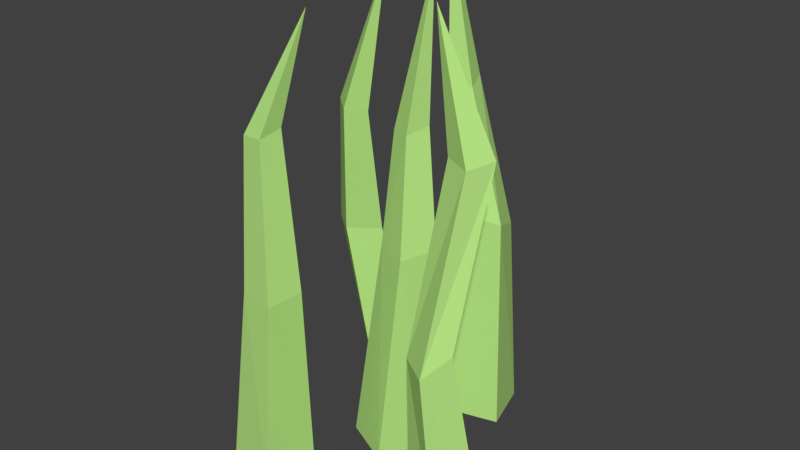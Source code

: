 # Source: Grass_4.blend  (saved by Blender 2.79.0; exported with 4.5.12 LTS)
import bpy
from mathutils import Matrix  # noqa: F401  (used for matrix-valued properties, if any)

bpy.ops.wm.read_factory_settings(use_empty=True)
scene = bpy.context.scene
scene.name = 'Scene'

# ---- collections
col_collection_1 = bpy.data.collections.new('Collection 1'); scene.collection.children.link(col_collection_1)

# ---- materials (node trees are filled in below, after node groups)
mat_grass = bpy.data.materials.new('Grass')
mat_grass.alpha_threshold = 0.0
mat_grass.use_transparent_shadow = False
mat_grass.diffuse_color = (0.4836, 0.8, 0.2325, 1.0)
mat_grass.roughness = 0.5

# ---- material node trees

# ---- world
world_world = bpy.data.worlds.new('World'); scene.world = world_world
world_world.color = (0.05088, 0.05088, 0.05088)
world_world.use_sun_shadow = False
world_world.sun_shadow_jitter_overblur = 0.0
world_world.cycles.sampling_method = 'MANUAL'

# ---- meshes
me_cube_006 = bpy.data.meshes.new('Cube.006')
me_cube_006.from_pydata([(0.09703, -0.1059, -0.01708), (0.09907, -0.115, 0.2661), (0.1291, -0.03137, -0.01708), (0.1254, -0.07548, 0.296), (0.1715, -0.1379, -0.01708), (0.1466, -0.1448, 0.2636), (0.2036, -0.06342, -0.01708), (0.1729, -0.1053, 0.2935), (0.1102, -0.04266, 0.5534), (0.1282, 0.0002382, 0.5584), (0.1534, -0.06052, 0.5512), (0.1714, -0.01763, 0.5563), (0.07111, -0.02212, 0.7549), (-0.0001708, 0.1148, 0.0), (0.01076, 0.1354, 0.3667), (-0.02442, 0.202, 0.0), (-0.006355, 0.1895, 0.3451), (0.08708, 0.139, 0.0), (0.06902, 0.1516, 0.3611), (0.06283, 0.2263, 0.0), (0.0519, 0.2057, 0.3395), (-0.05931, 0.1794, 0.5519), (-0.07167, 0.2156, 0.56), (-0.02222, 0.1912, 0.5558), (-0.03458, 0.2274, 0.5639), (-0.07854, 0.2007, 0.7984), (-0.08566, -0.02258, -2.98e-08), (-0.0475, 0.003545, 0.3535), (-0.04746, 0.05953, -2.98e-08), (-0.02378, 0.05927, 0.3578), (-0.003558, -0.06078, -2.98e-08), (0.008319, -0.01981, 0.3484), (0.03464, 0.02132, -2.98e-08), (0.03204, 0.03592, 0.3528), (-0.04815, 0.03395, 0.5286), (-0.03404, 0.06951, 0.5367), (-0.01228, 0.01885, 0.5324), (0.001819, 0.05441, 0.5406), (0.002671, 0.06102, 0.7843), (-0.1936, -0.1935, 0.0), (-0.1599, -0.1806, 0.3091), (-0.1766, -0.1045, 0.0), (-0.1505, -0.1208, 0.3135), (-0.1047, -0.2105, 0.0), (-0.1001, -0.1897, 0.304), (-0.08765, -0.1216, 0.0), (-0.09069, -0.1299, 0.3084), (-0.1691, -0.1525, 0.5468), (-0.1641, -0.1146, 0.555), (-0.1307, -0.1584, 0.5507), (-0.1257, -0.1205, 0.5588), (-0.1029, -0.08432, 0.7296), (-0.09656, 0.1699, -2.98e-08), (-0.1495, 0.1224, 0.2961), (-0.1537, 0.1058, -2.98e-08), (-0.1881, 0.0761, 0.303), (-0.1606, 0.227, -2.98e-08), (-0.1963, 0.1608, 0.2911), (-0.2178, 0.163, -2.98e-08), (-0.235, 0.1144, 0.298), (-0.1441, 0.08486, 0.5168), (-0.1678, 0.05489, 0.5249), (-0.174, 0.1097, 0.5207), (-0.1978, 0.07972, 0.5288), (-0.109, 0.08798, 0.7547)], [], [(0, 1, 3, 2), (2, 3, 7, 6), (6, 7, 5, 4), (4, 5, 1, 0), (2, 6, 4, 0), (3, 1, 8, 9), (8, 10, 12), (1, 5, 10, 8), (7, 3, 9, 11), (5, 7, 11, 10), (11, 9, 12), (10, 11, 12), (9, 8, 12), (13, 14, 16, 15), (15, 16, 20, 19), (19, 20, 18, 17), (17, 18, 14, 13), (15, 19, 17, 13), (16, 14, 21, 22), (21, 23, 25), (14, 18, 23, 21), (20, 16, 22, 24), (18, 20, 24, 23), (24, 22, 25), (23, 24, 25), (22, 21, 25), (26, 27, 29, 28), (28, 29, 33, 32), (32, 33, 31, 30), (30, 31, 27, 26), (28, 32, 30, 26), (29, 27, 34, 35), (34, 36, 38), (27, 31, 36, 34), (33, 29, 35, 37), (31, 33, 37, 36), (37, 35, 38), (36, 37, 38), (35, 34, 38), (39, 40, 42, 41), (41, 42, 46, 45), (45, 46, 44, 43), (43, 44, 40, 39), (41, 45, 43, 39), (42, 40, 47, 48), (47, 49, 51), (40, 44, 49, 47), (46, 42, 48, 50), (44, 46, 50, 49), (50, 48, 51), (49, 50, 51), (48, 47, 51), (52, 53, 55, 54), (54, 55, 59, 58), (58, 59, 57, 56), (56, 57, 53, 52), (54, 58, 56, 52), (55, 53, 60, 61), (60, 62, 64), (53, 57, 62, 60), (59, 55, 61, 63), (57, 59, 63, 62), (63, 61, 64), (62, 63, 64), (61, 60, 64)])
me_cube_006.materials.append(mat_grass)
me_cube_006.use_remesh_preserve_volume = False
me_cube_006.use_remesh_preserve_attributes = False
me_cube_006.use_mirror_vertex_groups = False
me_cube_006.update()

# ---- objects
ob_grass = bpy.data.objects.new('Grass', me_cube_006)

# ---- transforms, parenting, visibility, modifiers, constraints
ob_grass.location = (0.0, 0.0, 0.0)
ob_grass.lineart.crease_threshold = 0.0

# ---- collection membership
col_collection_1.objects.link(ob_grass)

# ---- scene / render settings (as saved in the file)
scene.frame_start = 1; scene.frame_end = 250; scene.frame_set(1)
scene.render.engine = 'BLENDER_EEVEE_NEXT'
scene.render.resolution_percentage = 50
scene.render.dither_intensity = 0.0
scene.cycles.use_denoising = False
scene.cycles.samples = 128
scene.cycles.sampling_pattern = 'TABULATED_SOBOL'
scene.cycles.use_adaptive_sampling = False
scene.cycles.use_light_tree = False
scene.cycles.blur_glossy = 0.0
scene.cycles.sample_clamp_indirect = 0.0
scene.view_settings.view_transform = 'Standard'
bpy.context.view_layer.update()

# ---- added for rendering (the .blend has no active camera and no usable light): camera, sun
cam_auto = bpy.data.cameras.new('AutoCamera')
cam_auto.lens = 50.0
cam_auto.sensor_width = 36.0
cam_auto.clip_end = 1000.0
ob_auto_camera = bpy.data.objects.new('AutoCamera', cam_auto)
scene.collection.objects.link(ob_auto_camera)
ob_auto_camera.location = (0.931947, -1.12873, 1.14875)
ob_auto_camera.rotation_euler = (1.09748, -7.21219e-08, 0.694738)
scene.camera = ob_auto_camera
light_auto_sun = bpy.data.lights.new('AutoSun', 'SUN')
light_auto_sun.energy = 3.0
light_auto_sun.angle = 0.0523599
ob_auto_sun = bpy.data.objects.new('AutoSun', light_auto_sun)
scene.collection.objects.link(ob_auto_sun)
ob_auto_sun.rotation_euler = (0.872665, 0.174533, 0.523599)
bpy.context.view_layer.update()
